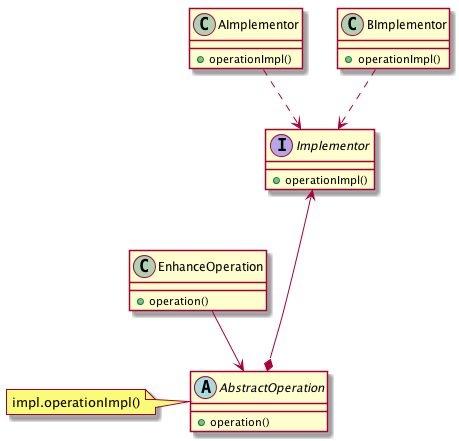

The diagram above was rendered by PlantUML. Its source (embedded in the PNG):
@startuml

abstract class AbstractOperation {
    + operation()
}
note left: impl.operationImpl()

class EnhanceOperation {
    + operation()
}

EnhanceOperation --> AbstractOperation

interface Implementor {
    + operationImpl()
}
Implementor <---* AbstractOperation

class AImplementor {
    + operationImpl()
}

class BImplementor {
    + operationImpl()
}

AImplementor ..> Implementor
BImplementor ..> Implementor

@enduml